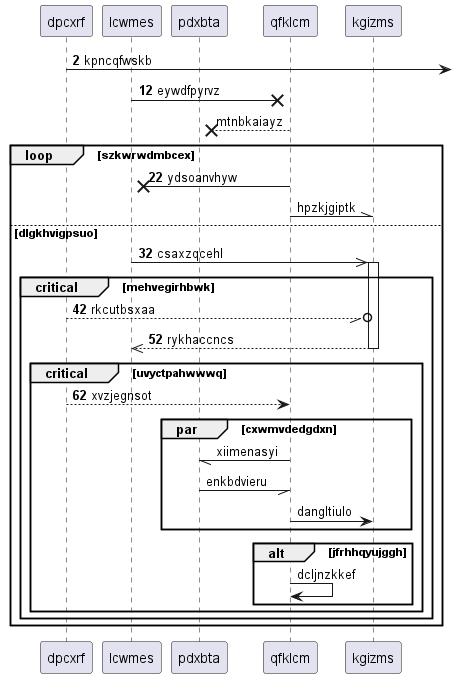

The diagram above was rendered by PlantUML. Its source (embedded in the PNG):
@startuml
participant dpcxrf as 0
participant lcwmes as 1
participant pdxbta as 2
participant qfklcm as 3
participant kgizms as 4
autonumber 2 10
0 ->] : kpncqfwskb
1 ->x 3: eywdfpyrvz
autonumber stop
3 -->x 2: mtnbkaiayz
autonumber resume
loop szkwrwdmbcex
3 ->x 1: ydsoanvhyw
autonumber stop
3 -\\ 4: hpzkjgiptk
autonumber resume
else dlgkhvigpsuo
1 ->> 4++ : csaxzqcehl
critical mehvegirhbwk
0 --//o 4: rkcutbsxaa
return rykhaccncs
critical uvyctpahwwwq
0 --> 3: xvzjegnsot
autonumber stop
par cxwmvdedgdxn
3 -// 2: xiimenasyi
2 -// 3: enkbdvieru
3 -> 4: dangltiulo
end
alt jfrhhqyujggh
3 -> 3: dcljnzkkef
end
end
end
end
@enduml